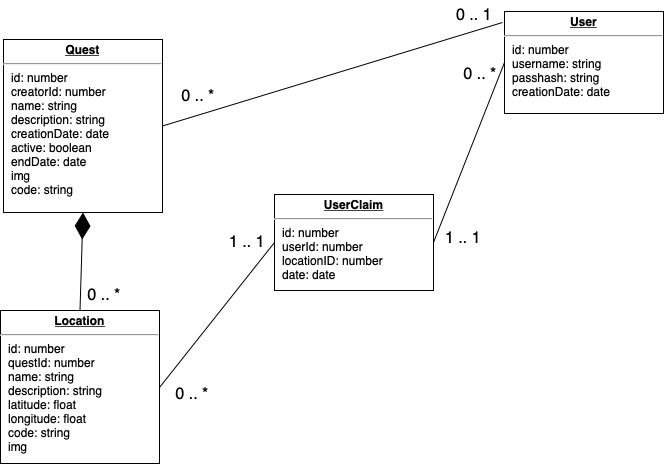

The diagram above was exported from draw.io. Its source (the exported page's mxGraphModel, read from the mxfile embedded in the PNG):
<mxGraphModel dx="1047" dy="1099" grid="0" gridSize="10" guides="1" tooltips="1" connect="1" arrows="1" fold="1" page="0" pageScale="1" pageWidth="827" pageHeight="1169" math="0" shadow="0">
  <root>
    <mxCell id="0" />
    <mxCell id="1" parent="0" />
    <mxCell id="ZlI8ys-qx3KLDl2cNLrg-1" value="&lt;p style=&quot;margin:0px;margin-top:4px;text-align:center;text-decoration:underline;&quot;&gt;&lt;b&gt;Quest&lt;/b&gt;&lt;/p&gt;&lt;hr&gt;&lt;p style=&quot;margin:0px;margin-left:8px;&quot;&gt;id: number&lt;/p&gt;&lt;p style=&quot;margin:0px;margin-left:8px;&quot;&gt;creatorId: number&lt;/p&gt;&lt;p style=&quot;margin:0px;margin-left:8px;&quot;&gt;name: string&lt;/p&gt;&lt;p style=&quot;margin:0px;margin-left:8px;&quot;&gt;description: string&lt;/p&gt;&lt;p style=&quot;margin:0px;margin-left:8px;&quot;&gt;creationDate: date&lt;/p&gt;&lt;p style=&quot;margin:0px;margin-left:8px;&quot;&gt;active: boolean&lt;/p&gt;&lt;p style=&quot;margin:0px;margin-left:8px;&quot;&gt;endDate: date&lt;/p&gt;&lt;p style=&quot;margin:0px;margin-left:8px;&quot;&gt;img&lt;/p&gt;&lt;p style=&quot;margin:0px;margin-left:8px;&quot;&gt;code: string&lt;/p&gt;&lt;p style=&quot;margin:0px;margin-left:8px;&quot;&gt;&lt;br&gt;&lt;/p&gt;&lt;p style=&quot;margin:0px;margin-left:8px;&quot;&gt;&lt;br&gt;&lt;/p&gt;" style="verticalAlign=top;align=left;overflow=fill;fontSize=12;fontFamily=Helvetica;html=1;whiteSpace=wrap;" vertex="1" parent="1">
      <mxGeometry x="-31" y="-15" width="159" height="173" as="geometry" />
    </mxCell>
    <mxCell id="ZlI8ys-qx3KLDl2cNLrg-2" value="&lt;p style=&quot;margin:0px;margin-top:4px;text-align:center;text-decoration:underline;&quot;&gt;&lt;b&gt;Location&lt;/b&gt;&lt;/p&gt;&lt;hr&gt;&lt;p style=&quot;margin:0px;margin-left:8px;&quot;&gt;id: number&lt;/p&gt;&lt;p style=&quot;margin:0px;margin-left:8px;&quot;&gt;questId: number&lt;/p&gt;&lt;p style=&quot;margin:0px;margin-left:8px;&quot;&gt;name: string&lt;/p&gt;&lt;p style=&quot;margin:0px;margin-left:8px;&quot;&gt;description: string&lt;/p&gt;&lt;p style=&quot;margin:0px;margin-left:8px;&quot;&gt;latitude: float&lt;/p&gt;&lt;p style=&quot;margin:0px;margin-left:8px;&quot;&gt;longitude: float&lt;/p&gt;&lt;p style=&quot;margin:0px;margin-left:8px;&quot;&gt;code: string&lt;/p&gt;&lt;p style=&quot;margin:0px;margin-left:8px;&quot;&gt;img&lt;/p&gt;&lt;p style=&quot;margin:0px;margin-left:8px;&quot;&gt;&lt;br&gt;&lt;/p&gt;&lt;p style=&quot;margin:0px;margin-left:8px;&quot;&gt;&lt;br&gt;&lt;/p&gt;" style="verticalAlign=top;align=left;overflow=fill;fontSize=12;fontFamily=Helvetica;html=1;whiteSpace=wrap;" vertex="1" parent="1">
      <mxGeometry x="-34" y="256" width="159" height="153" as="geometry" />
    </mxCell>
    <mxCell id="ZlI8ys-qx3KLDl2cNLrg-3" value="&lt;p style=&quot;margin:0px;margin-top:4px;text-align:center;text-decoration:underline;&quot;&gt;&lt;b&gt;UserClaim&lt;/b&gt;&lt;/p&gt;&lt;hr&gt;&lt;p style=&quot;margin:0px;margin-left:8px;&quot;&gt;id: number&lt;/p&gt;&lt;p style=&quot;margin:0px;margin-left:8px;&quot;&gt;userId: number&lt;/p&gt;&lt;p style=&quot;margin:0px;margin-left:8px;&quot;&gt;locationID: number&lt;/p&gt;&lt;p style=&quot;margin:0px;margin-left:8px;&quot;&gt;date: date&lt;/p&gt;&lt;p style=&quot;margin:0px;margin-left:8px;&quot;&gt;&lt;br&gt;&lt;/p&gt;&lt;p style=&quot;margin:0px;margin-left:8px;&quot;&gt;&lt;br&gt;&lt;/p&gt;" style="verticalAlign=top;align=left;overflow=fill;fontSize=12;fontFamily=Helvetica;html=1;whiteSpace=wrap;" vertex="1" parent="1">
      <mxGeometry x="240" y="140" width="159" height="96" as="geometry" />
    </mxCell>
    <mxCell id="ZlI8ys-qx3KLDl2cNLrg-4" value="&lt;p style=&quot;margin:0px;margin-top:4px;text-align:center;text-decoration:underline;&quot;&gt;&lt;b&gt;User&lt;/b&gt;&lt;/p&gt;&lt;hr&gt;&lt;p style=&quot;margin:0px;margin-left:8px;&quot;&gt;id: number&lt;/p&gt;&lt;p style=&quot;margin:0px;margin-left:8px;&quot;&gt;username: string&lt;/p&gt;&lt;p style=&quot;margin:0px;margin-left:8px;&quot;&gt;passhash: string&lt;/p&gt;&lt;p style=&quot;margin:0px;margin-left:8px;&quot;&gt;creationDate: date&lt;/p&gt;&lt;p style=&quot;margin:0px;margin-left:8px;&quot;&gt;&lt;br&gt;&lt;/p&gt;&lt;p style=&quot;margin:0px;margin-left:8px;&quot;&gt;&lt;br&gt;&lt;/p&gt;" style="verticalAlign=top;align=left;overflow=fill;fontSize=12;fontFamily=Helvetica;html=1;whiteSpace=wrap;" vertex="1" parent="1">
      <mxGeometry x="470" y="-43" width="159" height="102" as="geometry" />
    </mxCell>
    <mxCell id="ZlI8ys-qx3KLDl2cNLrg-5" value="" style="endArrow=diamondThin;endFill=1;endSize=24;html=1;rounded=0;fontSize=12;curved=1;entryX=0.5;entryY=1;entryDx=0;entryDy=0;exitX=0.5;exitY=0;exitDx=0;exitDy=0;" edge="1" parent="1" source="ZlI8ys-qx3KLDl2cNLrg-2" target="ZlI8ys-qx3KLDl2cNLrg-1">
      <mxGeometry width="160" relative="1" as="geometry">
        <mxPoint x="188" y="190" as="sourcePoint" />
        <mxPoint x="348" y="190" as="targetPoint" />
      </mxGeometry>
    </mxCell>
    <mxCell id="ZlI8ys-qx3KLDl2cNLrg-10" value="" style="endArrow=none;html=1;rounded=0;fontSize=12;startSize=8;endSize=8;curved=1;entryX=0;entryY=0.5;entryDx=0;entryDy=0;exitX=1;exitY=0.5;exitDx=0;exitDy=0;" edge="1" parent="1" source="ZlI8ys-qx3KLDl2cNLrg-3" target="ZlI8ys-qx3KLDl2cNLrg-4">
      <mxGeometry width="50" height="50" relative="1" as="geometry">
        <mxPoint x="243" y="215" as="sourcePoint" />
        <mxPoint x="293" y="165" as="targetPoint" />
      </mxGeometry>
    </mxCell>
    <mxCell id="ZlI8ys-qx3KLDl2cNLrg-11" value="" style="endArrow=none;html=1;rounded=0;fontSize=12;startSize=8;endSize=8;curved=1;entryX=0;entryY=0.5;entryDx=0;entryDy=0;exitX=1;exitY=0.5;exitDx=0;exitDy=0;" edge="1" parent="1" target="ZlI8ys-qx3KLDl2cNLrg-3">
      <mxGeometry width="50" height="50" relative="1" as="geometry">
        <mxPoint x="125" y="333" as="sourcePoint" />
        <mxPoint x="220" y="229" as="targetPoint" />
      </mxGeometry>
    </mxCell>
    <mxCell id="ZlI8ys-qx3KLDl2cNLrg-12" value="0 .. *" style="text;html=1;strokeColor=none;fillColor=none;align=center;verticalAlign=middle;whiteSpace=wrap;rounded=0;fontSize=16;" vertex="1" parent="1">
      <mxGeometry x="40" y="226" width="60" height="30" as="geometry" />
    </mxCell>
    <mxCell id="ZlI8ys-qx3KLDl2cNLrg-13" value="0 .. *" style="text;html=1;strokeColor=none;fillColor=none;align=center;verticalAlign=middle;whiteSpace=wrap;rounded=0;fontSize=16;" vertex="1" parent="1">
      <mxGeometry x="128" y="325" width="60" height="30" as="geometry" />
    </mxCell>
    <mxCell id="ZlI8ys-qx3KLDl2cNLrg-14" value="0 .. *" style="text;html=1;strokeColor=none;fillColor=none;align=center;verticalAlign=middle;whiteSpace=wrap;rounded=0;fontSize=16;" vertex="1" parent="1">
      <mxGeometry x="416" y="5" width="60" height="30" as="geometry" />
    </mxCell>
    <mxCell id="ZlI8ys-qx3KLDl2cNLrg-15" value="1 .. 1" style="text;html=1;strokeColor=none;fillColor=none;align=center;verticalAlign=middle;whiteSpace=wrap;rounded=0;fontSize=16;" vertex="1" parent="1">
      <mxGeometry x="183" y="173" width="60" height="30" as="geometry" />
    </mxCell>
    <mxCell id="ZlI8ys-qx3KLDl2cNLrg-16" value="1 .. 1" style="text;html=1;strokeColor=none;fillColor=none;align=center;verticalAlign=middle;whiteSpace=wrap;rounded=0;fontSize=16;" vertex="1" parent="1">
      <mxGeometry x="399" y="169" width="60" height="30" as="geometry" />
    </mxCell>
    <mxCell id="ZlI8ys-qx3KLDl2cNLrg-18" value="" style="endArrow=none;html=1;rounded=0;fontSize=12;startSize=8;endSize=8;curved=1;exitX=1;exitY=0.5;exitDx=0;exitDy=0;" edge="1" parent="1" source="ZlI8ys-qx3KLDl2cNLrg-1">
      <mxGeometry width="50" height="50" relative="1" as="geometry">
        <mxPoint x="135" y="343" as="sourcePoint" />
        <mxPoint x="468" y="-32" as="targetPoint" />
      </mxGeometry>
    </mxCell>
    <mxCell id="ZlI8ys-qx3KLDl2cNLrg-19" value="0 .. *" style="text;html=1;strokeColor=none;fillColor=none;align=center;verticalAlign=middle;whiteSpace=wrap;rounded=0;fontSize=16;" vertex="1" parent="1">
      <mxGeometry x="134" y="27" width="60" height="30" as="geometry" />
    </mxCell>
    <mxCell id="ZlI8ys-qx3KLDl2cNLrg-20" value="0 .. 1" style="text;html=1;strokeColor=none;fillColor=none;align=center;verticalAlign=middle;whiteSpace=wrap;rounded=0;fontSize=16;" vertex="1" parent="1">
      <mxGeometry x="410" y="-54" width="60" height="30" as="geometry" />
    </mxCell>
  </root>
</mxGraphModel>